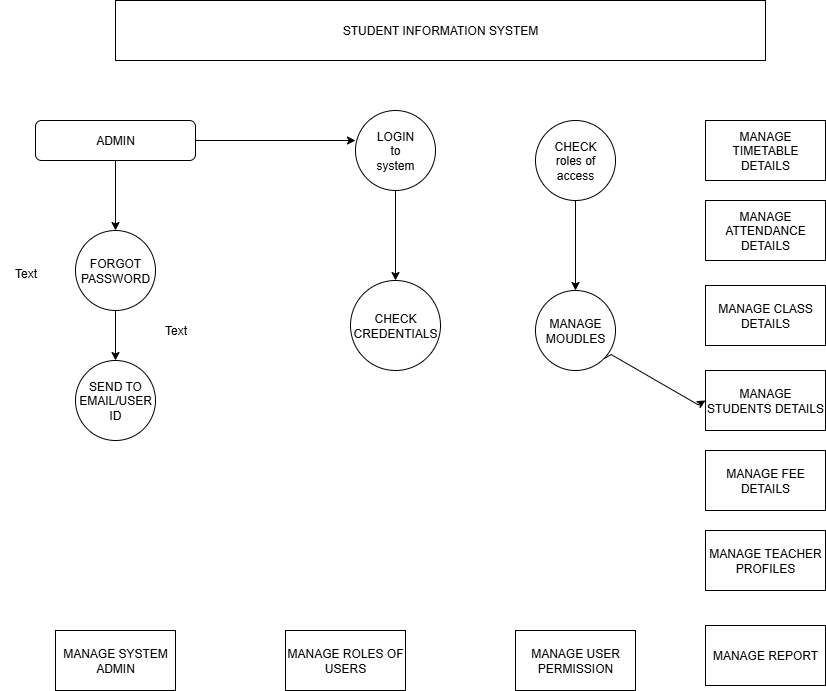

The diagram above was exported from draw.io. Its source (the exported page's mxGraphModel, read from the mxfile embedded in the PNG):
<mxGraphModel dx="1042" dy="527" grid="1" gridSize="10" guides="1" tooltips="1" connect="1" arrows="1" fold="1" page="1" pageScale="1" pageWidth="850" pageHeight="1100" math="0" shadow="0">
  <root>
    <mxCell id="0" />
    <mxCell id="1" parent="0" />
    <mxCell id="XIJ8UakjmBc4l44ui313-1" value="STUDENT INFORMATION SYSTEM" style="rounded=0;whiteSpace=wrap;html=1;" vertex="1" parent="1">
      <mxGeometry x="120" y="20" width="650" height="60" as="geometry" />
    </mxCell>
    <mxCell id="XIJ8UakjmBc4l44ui313-28" style="edgeStyle=orthogonalEdgeStyle;rounded=0;orthogonalLoop=1;jettySize=auto;html=1;exitX=0.5;exitY=1;exitDx=0;exitDy=0;entryX=0.5;entryY=0;entryDx=0;entryDy=0;" edge="1" parent="1" source="XIJ8UakjmBc4l44ui313-3" target="XIJ8UakjmBc4l44ui313-5">
      <mxGeometry relative="1" as="geometry" />
    </mxCell>
    <mxCell id="XIJ8UakjmBc4l44ui313-3" value="ADMIN" style="rounded=1;whiteSpace=wrap;html=1;" vertex="1" parent="1">
      <mxGeometry x="40" y="140" width="160" height="40" as="geometry" />
    </mxCell>
    <mxCell id="XIJ8UakjmBc4l44ui313-29" style="edgeStyle=orthogonalEdgeStyle;rounded=0;orthogonalLoop=1;jettySize=auto;html=1;exitX=0.5;exitY=1;exitDx=0;exitDy=0;entryX=0.5;entryY=0;entryDx=0;entryDy=0;" edge="1" parent="1" source="XIJ8UakjmBc4l44ui313-5" target="XIJ8UakjmBc4l44ui313-13">
      <mxGeometry relative="1" as="geometry" />
    </mxCell>
    <mxCell id="XIJ8UakjmBc4l44ui313-5" value="FORGOT&lt;div&gt;PASSWORD&lt;/div&gt;" style="ellipse;whiteSpace=wrap;html=1;aspect=fixed;" vertex="1" parent="1">
      <mxGeometry x="80" y="250" width="80" height="80" as="geometry" />
    </mxCell>
    <mxCell id="XIJ8UakjmBc4l44ui313-31" style="edgeStyle=orthogonalEdgeStyle;rounded=0;orthogonalLoop=1;jettySize=auto;html=1;exitX=0.5;exitY=1;exitDx=0;exitDy=0;entryX=0.5;entryY=0;entryDx=0;entryDy=0;" edge="1" parent="1" source="XIJ8UakjmBc4l44ui313-6" target="XIJ8UakjmBc4l44ui313-7">
      <mxGeometry relative="1" as="geometry" />
    </mxCell>
    <mxCell id="XIJ8UakjmBc4l44ui313-6" value="LOGIN&lt;div&gt;to&lt;/div&gt;&lt;div&gt;system&lt;/div&gt;" style="ellipse;whiteSpace=wrap;html=1;aspect=fixed;" vertex="1" parent="1">
      <mxGeometry x="360" y="130" width="80" height="80" as="geometry" />
    </mxCell>
    <mxCell id="XIJ8UakjmBc4l44ui313-7" value="CHECK&lt;div&gt;CREDENTIALS&lt;/div&gt;" style="ellipse;whiteSpace=wrap;html=1;aspect=fixed;" vertex="1" parent="1">
      <mxGeometry x="355" y="300" width="90" height="90" as="geometry" />
    </mxCell>
    <mxCell id="XIJ8UakjmBc4l44ui313-32" style="edgeStyle=orthogonalEdgeStyle;rounded=0;orthogonalLoop=1;jettySize=auto;html=1;exitX=0.5;exitY=1;exitDx=0;exitDy=0;entryX=0.5;entryY=0;entryDx=0;entryDy=0;" edge="1" parent="1">
      <mxGeometry relative="1" as="geometry">
        <mxPoint x="580" y="210" as="sourcePoint" />
        <mxPoint x="580" y="310" as="targetPoint" />
      </mxGeometry>
    </mxCell>
    <mxCell id="XIJ8UakjmBc4l44ui313-12" value="Text" style="text;html=1;align=center;verticalAlign=middle;resizable=0;points=[];autosize=1;strokeColor=none;fillColor=none;" vertex="1" parent="1">
      <mxGeometry x="155" y="335" width="50" height="30" as="geometry" />
    </mxCell>
    <mxCell id="XIJ8UakjmBc4l44ui313-13" value="SEND TO&lt;div&gt;EMAIL/USER ID&lt;/div&gt;" style="ellipse;whiteSpace=wrap;html=1;aspect=fixed;" vertex="1" parent="1">
      <mxGeometry x="80" y="380" width="80" height="80" as="geometry" />
    </mxCell>
    <mxCell id="XIJ8UakjmBc4l44ui313-14" value="MANAGE&lt;div&gt;TIMETABLE&lt;/div&gt;&lt;div&gt;DETAILS&lt;/div&gt;" style="rounded=0;whiteSpace=wrap;html=1;" vertex="1" parent="1">
      <mxGeometry x="710" y="140" width="120" height="60" as="geometry" />
    </mxCell>
    <mxCell id="XIJ8UakjmBc4l44ui313-15" value="MANAGE&lt;div&gt;ATTENDANCE DETAILS&lt;/div&gt;" style="rounded=0;whiteSpace=wrap;html=1;" vertex="1" parent="1">
      <mxGeometry x="710" y="220" width="120" height="60" as="geometry" />
    </mxCell>
    <mxCell id="XIJ8UakjmBc4l44ui313-16" value="MANAGE CLASS DETAILS" style="rounded=0;whiteSpace=wrap;html=1;" vertex="1" parent="1">
      <mxGeometry x="710" y="305" width="120" height="60" as="geometry" />
    </mxCell>
    <mxCell id="XIJ8UakjmBc4l44ui313-18" value="MANAGE STUDENTS DETAILS" style="rounded=0;whiteSpace=wrap;html=1;" vertex="1" parent="1">
      <mxGeometry x="710" y="390" width="120" height="60" as="geometry" />
    </mxCell>
    <mxCell id="XIJ8UakjmBc4l44ui313-19" value="MANAGE FEE DETAILS" style="rounded=0;whiteSpace=wrap;html=1;" vertex="1" parent="1">
      <mxGeometry x="710" y="470" width="120" height="60" as="geometry" />
    </mxCell>
    <mxCell id="XIJ8UakjmBc4l44ui313-21" value="MANAGE REPORT" style="rounded=0;whiteSpace=wrap;html=1;" vertex="1" parent="1">
      <mxGeometry x="710" y="645" width="120" height="60" as="geometry" />
    </mxCell>
    <mxCell id="XIJ8UakjmBc4l44ui313-22" value="MANAGE SYSTEM ADMIN" style="rounded=0;whiteSpace=wrap;html=1;" vertex="1" parent="1">
      <mxGeometry x="60" y="650" width="120" height="60" as="geometry" />
    </mxCell>
    <mxCell id="XIJ8UakjmBc4l44ui313-23" value="MANAGE ROLES OF USERS" style="rounded=0;whiteSpace=wrap;html=1;" vertex="1" parent="1">
      <mxGeometry x="290" y="650" width="120" height="60" as="geometry" />
    </mxCell>
    <mxCell id="XIJ8UakjmBc4l44ui313-25" value="MANAGE USER PERMISSION" style="rounded=0;whiteSpace=wrap;html=1;" vertex="1" parent="1">
      <mxGeometry x="520" y="650" width="120" height="60" as="geometry" />
    </mxCell>
    <mxCell id="XIJ8UakjmBc4l44ui313-27" style="edgeStyle=orthogonalEdgeStyle;rounded=0;orthogonalLoop=1;jettySize=auto;html=1;exitX=1;exitY=0.5;exitDx=0;exitDy=0;entryX=0;entryY=0.375;entryDx=0;entryDy=0;entryPerimeter=0;" edge="1" parent="1" source="XIJ8UakjmBc4l44ui313-3" target="XIJ8UakjmBc4l44ui313-6">
      <mxGeometry relative="1" as="geometry" />
    </mxCell>
    <mxCell id="XIJ8UakjmBc4l44ui313-41" value="Text" style="text;html=1;align=center;verticalAlign=middle;resizable=0;points=[];autosize=1;strokeColor=none;fillColor=none;" vertex="1" parent="1">
      <mxGeometry x="5" y="278" width="50" height="30" as="geometry" />
    </mxCell>
    <mxCell id="XIJ8UakjmBc4l44ui313-52" style="edgeStyle=isometricEdgeStyle;rounded=0;orthogonalLoop=1;jettySize=auto;html=1;exitX=1;exitY=1;exitDx=0;exitDy=0;entryX=0;entryY=0.5;entryDx=0;entryDy=0;" edge="1" parent="1" source="XIJ8UakjmBc4l44ui313-44" target="XIJ8UakjmBc4l44ui313-18">
      <mxGeometry relative="1" as="geometry" />
    </mxCell>
    <mxCell id="XIJ8UakjmBc4l44ui313-44" value="MANAGE MOUDLES" style="ellipse;whiteSpace=wrap;html=1;aspect=fixed;" vertex="1" parent="1">
      <mxGeometry x="540" y="310" width="80" height="80" as="geometry" />
    </mxCell>
    <mxCell id="XIJ8UakjmBc4l44ui313-45" value="CHECK&lt;div&gt;roles of access&lt;/div&gt;" style="ellipse;whiteSpace=wrap;html=1;aspect=fixed;" vertex="1" parent="1">
      <mxGeometry x="540" y="140" width="80" height="80" as="geometry" />
    </mxCell>
    <mxCell id="XIJ8UakjmBc4l44ui313-46" value="MANAGE TEACHER PROFILES" style="rounded=0;whiteSpace=wrap;html=1;" vertex="1" parent="1">
      <mxGeometry x="710" y="550" width="120" height="60" as="geometry" />
    </mxCell>
  </root>
</mxGraphModel>